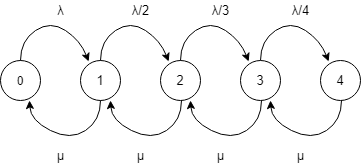

The diagram above was exported from draw.io. Its source (the exported page's mxGraphModel, read from the mxfile embedded in the PNG):
<mxGraphModel dx="981" dy="526" grid="1" gridSize="10" guides="1" tooltips="1" connect="1" arrows="1" fold="1" page="1" pageScale="1" pageWidth="850" pageHeight="1100" math="0" shadow="0">
  <root>
    <mxCell id="0" />
    <mxCell id="1" parent="0" />
    <mxCell id="s1Z2f1F5Y_M-StE-HytZ-2" value="0" style="ellipse;whiteSpace=wrap;html=1;aspect=fixed;" parent="1" vertex="1">
      <mxGeometry x="120" y="320" width="40" height="40" as="geometry" />
    </mxCell>
    <mxCell id="s1Z2f1F5Y_M-StE-HytZ-3" value="1" style="ellipse;whiteSpace=wrap;html=1;aspect=fixed;fontSize=13;" parent="1" vertex="1">
      <mxGeometry x="200" y="320" width="40" height="40" as="geometry" />
    </mxCell>
    <mxCell id="s1Z2f1F5Y_M-StE-HytZ-5" value="2" style="ellipse;whiteSpace=wrap;html=1;aspect=fixed;fontSize=13;" parent="1" vertex="1">
      <mxGeometry x="280" y="320" width="40" height="40" as="geometry" />
    </mxCell>
    <mxCell id="s1Z2f1F5Y_M-StE-HytZ-6" value="4" style="ellipse;whiteSpace=wrap;html=1;aspect=fixed;fontSize=13;" parent="1" vertex="1">
      <mxGeometry x="440" y="320" width="40" height="40" as="geometry" />
    </mxCell>
    <mxCell id="s1Z2f1F5Y_M-StE-HytZ-16" value="" style="curved=1;endArrow=classic;html=1;entryX=0.204;entryY=0.025;entryDx=0;entryDy=0;entryPerimeter=0;exitX=0.5;exitY=0;exitDx=0;exitDy=0;" parent="1" source="s1Z2f1F5Y_M-StE-HytZ-2" target="s1Z2f1F5Y_M-StE-HytZ-3" edge="1">
      <mxGeometry width="50" height="50" relative="1" as="geometry">
        <mxPoint x="160" y="310" as="sourcePoint" />
        <mxPoint x="200" y="309.42857142857144" as="targetPoint" />
        <Array as="points">
          <mxPoint x="140" y="300" />
          <mxPoint x="170" y="280" />
          <mxPoint x="200" y="300" />
        </Array>
      </mxGeometry>
    </mxCell>
    <mxCell id="s1Z2f1F5Y_M-StE-HytZ-22" value="" style="curved=1;endArrow=classic;html=1;entryX=0.725;entryY=1;entryDx=0;entryDy=0;entryPerimeter=0;" parent="1" target="s1Z2f1F5Y_M-StE-HytZ-2" edge="1">
      <mxGeometry width="50" height="50" relative="1" as="geometry">
        <mxPoint x="220" y="360" as="sourcePoint" />
        <mxPoint x="140" y="360" as="targetPoint" />
        <Array as="points">
          <mxPoint x="220" y="380" />
          <mxPoint x="190" y="400" />
          <mxPoint x="150" y="380" />
        </Array>
      </mxGeometry>
    </mxCell>
    <mxCell id="s1Z2f1F5Y_M-StE-HytZ-32" value="λ" style="text;html=1;align=center;verticalAlign=middle;resizable=0;points=[];autosize=1;strokeColor=none;fontSize=13;" parent="1" vertex="1">
      <mxGeometry x="170" y="260" width="20" height="20" as="geometry" />
    </mxCell>
    <mxCell id="chaPaMQRffK3SnoaG9Hw-1" value="λ/2" style="text;html=1;align=center;verticalAlign=middle;resizable=0;points=[];autosize=1;strokeColor=none;fontSize=13;" parent="1" vertex="1">
      <mxGeometry x="245" y="260" width="30" height="20" as="geometry" />
    </mxCell>
    <mxCell id="chaPaMQRffK3SnoaG9Hw-2" value="λ/3" style="text;html=1;align=center;verticalAlign=middle;resizable=0;points=[];autosize=1;strokeColor=none;fontSize=13;" parent="1" vertex="1">
      <mxGeometry x="325" y="260" width="30" height="20" as="geometry" />
    </mxCell>
    <mxCell id="chaPaMQRffK3SnoaG9Hw-3" value="λ/4" style="text;html=1;align=center;verticalAlign=middle;resizable=0;points=[];autosize=1;strokeColor=none;fontSize=13;" parent="1" vertex="1">
      <mxGeometry x="405" y="260" width="30" height="20" as="geometry" />
    </mxCell>
    <mxCell id="chaPaMQRffK3SnoaG9Hw-9" value="μ&lt;span style=&quot;font-size: 10.8333px&quot;&gt;&lt;br&gt;&lt;/span&gt;" style="text;html=1;align=center;verticalAlign=middle;resizable=0;points=[];autosize=1;strokeColor=none;fontSize=13;" parent="1" vertex="1">
      <mxGeometry x="250" y="405" width="20" height="20" as="geometry" />
    </mxCell>
    <mxCell id="chaPaMQRffK3SnoaG9Hw-10" value="μ&lt;span style=&quot;font-size: 10.8333px&quot;&gt;&lt;br&gt;&lt;/span&gt;" style="text;html=1;align=center;verticalAlign=middle;resizable=0;points=[];autosize=1;strokeColor=none;fontSize=13;" parent="1" vertex="1">
      <mxGeometry x="330" y="405" width="20" height="20" as="geometry" />
    </mxCell>
    <mxCell id="chaPaMQRffK3SnoaG9Hw-11" value="μ&lt;span style=&quot;font-size: 10.8333px&quot;&gt;&lt;br&gt;&lt;/span&gt;" style="text;html=1;align=center;verticalAlign=middle;resizable=0;points=[];autosize=1;strokeColor=none;fontSize=13;" parent="1" vertex="1">
      <mxGeometry x="170" y="405" width="20" height="20" as="geometry" />
    </mxCell>
    <mxCell id="chaPaMQRffK3SnoaG9Hw-13" value="μ&lt;span style=&quot;font-size: 10.8333px&quot;&gt;&lt;br&gt;&lt;/span&gt;" style="text;html=1;align=center;verticalAlign=middle;resizable=0;points=[];autosize=1;strokeColor=none;fontSize=13;" parent="1" vertex="1">
      <mxGeometry x="410" y="405" width="20" height="20" as="geometry" />
    </mxCell>
    <mxCell id="6oqTMHOAYmC5fv33GBbd-1" value="" style="curved=1;endArrow=classic;html=1;entryX=0.204;entryY=0.025;entryDx=0;entryDy=0;entryPerimeter=0;exitX=0.5;exitY=0;exitDx=0;exitDy=0;" parent="1" edge="1">
      <mxGeometry width="50" height="50" relative="1" as="geometry">
        <mxPoint x="220" y="320" as="sourcePoint" />
        <mxPoint x="288.16" y="320.9999999999999" as="targetPoint" />
        <Array as="points">
          <mxPoint x="220" y="300" />
          <mxPoint x="250" y="280" />
          <mxPoint x="280.00000000000006" y="300" />
        </Array>
      </mxGeometry>
    </mxCell>
    <mxCell id="6oqTMHOAYmC5fv33GBbd-2" value="" style="curved=1;endArrow=classic;html=1;entryX=0.204;entryY=0.025;entryDx=0;entryDy=0;entryPerimeter=0;exitX=0.5;exitY=0;exitDx=0;exitDy=0;" parent="1" edge="1">
      <mxGeometry width="50" height="50" relative="1" as="geometry">
        <mxPoint x="299.99999999999994" y="320" as="sourcePoint" />
        <mxPoint x="368.1599999999999" y="320.9999999999999" as="targetPoint" />
        <Array as="points">
          <mxPoint x="299.99999999999994" y="300" />
          <mxPoint x="329.99999999999994" y="280" />
          <mxPoint x="359.99999999999994" y="300" />
        </Array>
      </mxGeometry>
    </mxCell>
    <mxCell id="6oqTMHOAYmC5fv33GBbd-3" value="" style="curved=1;endArrow=classic;html=1;entryX=0.204;entryY=0.025;entryDx=0;entryDy=0;entryPerimeter=0;exitX=0.5;exitY=0;exitDx=0;exitDy=0;" parent="1" edge="1">
      <mxGeometry width="50" height="50" relative="1" as="geometry">
        <mxPoint x="379.99999999999994" y="320" as="sourcePoint" />
        <mxPoint x="448.1599999999999" y="320.9999999999999" as="targetPoint" />
        <Array as="points">
          <mxPoint x="379.99999999999994" y="300" />
          <mxPoint x="409.99999999999994" y="280" />
          <mxPoint x="439.99999999999994" y="300" />
        </Array>
      </mxGeometry>
    </mxCell>
    <mxCell id="6oqTMHOAYmC5fv33GBbd-7" value="" style="curved=1;endArrow=classic;html=1;entryX=0.725;entryY=1;entryDx=0;entryDy=0;entryPerimeter=0;" parent="1" edge="1">
      <mxGeometry width="50" height="50" relative="1" as="geometry">
        <mxPoint x="301" y="360" as="sourcePoint" />
        <mxPoint x="230" y="360" as="targetPoint" />
        <Array as="points">
          <mxPoint x="301" y="380" />
          <mxPoint x="271" y="400" />
          <mxPoint x="231" y="380" />
        </Array>
      </mxGeometry>
    </mxCell>
    <mxCell id="6oqTMHOAYmC5fv33GBbd-8" value="" style="curved=1;endArrow=classic;html=1;entryX=0.725;entryY=1;entryDx=0;entryDy=0;entryPerimeter=0;" parent="1" edge="1">
      <mxGeometry width="50" height="50" relative="1" as="geometry">
        <mxPoint x="381" y="360" as="sourcePoint" />
        <mxPoint x="310" y="360" as="targetPoint" />
        <Array as="points">
          <mxPoint x="381" y="380" />
          <mxPoint x="351" y="400" />
          <mxPoint x="311" y="380" />
        </Array>
      </mxGeometry>
    </mxCell>
    <mxCell id="6oqTMHOAYmC5fv33GBbd-9" value="" style="curved=1;endArrow=classic;html=1;entryX=0.725;entryY=1;entryDx=0;entryDy=0;entryPerimeter=0;" parent="1" edge="1">
      <mxGeometry width="50" height="50" relative="1" as="geometry">
        <mxPoint x="461" y="360" as="sourcePoint" />
        <mxPoint x="390" y="360" as="targetPoint" />
        <Array as="points">
          <mxPoint x="461" y="380" />
          <mxPoint x="431" y="400" />
          <mxPoint x="391" y="380" />
        </Array>
      </mxGeometry>
    </mxCell>
    <mxCell id="HDABsvggT5EFJkoPC60W-1" value="3" style="ellipse;whiteSpace=wrap;html=1;aspect=fixed;fontSize=13;" vertex="1" parent="1">
      <mxGeometry x="360" y="320" width="40" height="40" as="geometry" />
    </mxCell>
  </root>
</mxGraphModel>